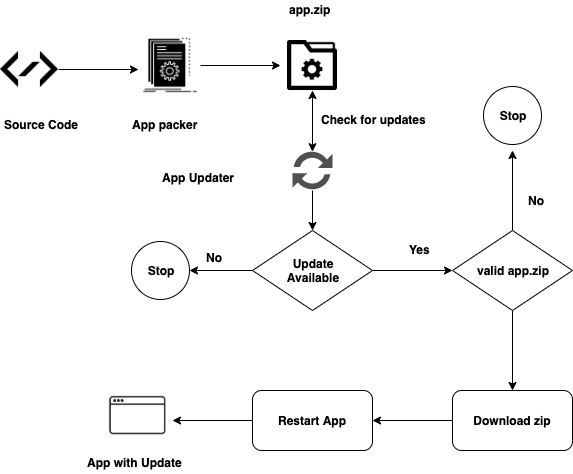

The diagram above was exported from draw.io. Its source (the exported page's mxGraphModel, read from the mxfile embedded in the PNG):
<mxGraphModel dx="786" dy="474" grid="1" gridSize="10" guides="1" tooltips="1" connect="1" arrows="1" fold="1" page="1" pageScale="1" pageWidth="850" pageHeight="1100" math="0" shadow="0">
  <root>
    <mxCell id="dt01lNfhIc-WNq1VIEKW-0" />
    <mxCell id="dt01lNfhIc-WNq1VIEKW-1" parent="dt01lNfhIc-WNq1VIEKW-0" />
    <mxCell id="dt01lNfhIc-WNq1VIEKW-2" value="" style="edgeStyle=orthogonalEdgeStyle;rounded=0;orthogonalLoop=1;jettySize=auto;html=1;" edge="1" parent="dt01lNfhIc-WNq1VIEKW-1" source="dt01lNfhIc-WNq1VIEKW-3">
      <mxGeometry relative="1" as="geometry">
        <mxPoint x="158" y="119" as="targetPoint" />
      </mxGeometry>
    </mxCell>
    <mxCell id="dt01lNfhIc-WNq1VIEKW-3" value="" style="shape=image;html=1;verticalAlign=top;verticalLabelPosition=bottom;labelBackgroundColor=#ffffff;imageAspect=0;aspect=fixed;image=https://cdn2.iconfinder.com/data/icons/picol-vector/32/source_code-128.png;fillColor=#FFFFFF;" vertex="1" parent="dt01lNfhIc-WNq1VIEKW-1">
      <mxGeometry x="20" y="90" width="58" height="58" as="geometry" />
    </mxCell>
    <mxCell id="dt01lNfhIc-WNq1VIEKW-4" value="&lt;b&gt;Source Code&lt;/b&gt;" style="text;html=1;resizable=0;points=[];autosize=1;align=left;verticalAlign=top;spacingTop=-4;" vertex="1" parent="dt01lNfhIc-WNq1VIEKW-1">
      <mxGeometry x="22" y="165" width="90" height="20" as="geometry" />
    </mxCell>
    <mxCell id="dt01lNfhIc-WNq1VIEKW-5" value="" style="edgeStyle=orthogonalEdgeStyle;rounded=0;orthogonalLoop=1;jettySize=auto;html=1;" edge="1" parent="dt01lNfhIc-WNq1VIEKW-1" source="dt01lNfhIc-WNq1VIEKW-6">
      <mxGeometry relative="1" as="geometry">
        <mxPoint x="300" y="115" as="targetPoint" />
      </mxGeometry>
    </mxCell>
    <mxCell id="dt01lNfhIc-WNq1VIEKW-6" value="" style="shape=image;html=1;verticalAlign=top;verticalLabelPosition=bottom;labelBackgroundColor=#ffffff;imageAspect=0;aspect=fixed;image=https://cdn2.iconfinder.com/data/icons/analytic-investment-and-balanced-scorecard/512/547_App_build_developer_program_script_game_design_development-128.png" vertex="1" parent="dt01lNfhIc-WNq1VIEKW-1">
      <mxGeometry x="160" y="85" width="60" height="60" as="geometry" />
    </mxCell>
    <mxCell id="dt01lNfhIc-WNq1VIEKW-7" value="&lt;b&gt;App packer&lt;/b&gt;" style="text;html=1;resizable=0;points=[];autosize=1;align=left;verticalAlign=top;spacingTop=-4;" vertex="1" parent="dt01lNfhIc-WNq1VIEKW-1">
      <mxGeometry x="150" y="165" width="80" height="20" as="geometry" />
    </mxCell>
    <mxCell id="dt01lNfhIc-WNq1VIEKW-8" value="" style="shape=image;html=1;verticalAlign=top;verticalLabelPosition=bottom;labelBackgroundColor=#ffffff;imageAspect=0;aspect=fixed;image=https://cdn2.iconfinder.com/data/icons/files-folders-3/24/files-folders-37-128.png;fillColor=#FFFFFF;" vertex="1" parent="dt01lNfhIc-WNq1VIEKW-1">
      <mxGeometry x="307" y="90" width="50" height="50" as="geometry" />
    </mxCell>
    <mxCell id="dt01lNfhIc-WNq1VIEKW-9" value="&lt;b&gt;app.zip&lt;/b&gt;" style="text;html=1;resizable=0;points=[];autosize=1;align=left;verticalAlign=top;spacingTop=-4;" vertex="1" parent="dt01lNfhIc-WNq1VIEKW-1">
      <mxGeometry x="307" y="50" width="60" height="20" as="geometry" />
    </mxCell>
    <mxCell id="dt01lNfhIc-WNq1VIEKW-12" value="" style="edgeStyle=orthogonalEdgeStyle;rounded=0;orthogonalLoop=1;jettySize=auto;html=1;" edge="1" parent="dt01lNfhIc-WNq1VIEKW-1" source="dt01lNfhIc-WNq1VIEKW-13" target="dt01lNfhIc-WNq1VIEKW-20">
      <mxGeometry relative="1" as="geometry" />
    </mxCell>
    <mxCell id="dt01lNfhIc-WNq1VIEKW-13" value="" style="pointerEvents=1;shadow=0;dashed=0;html=1;strokeColor=none;labelPosition=center;verticalLabelPosition=bottom;verticalAlign=top;align=center;fillColor=#505050;shape=mxgraph.mscae.intune.update" vertex="1" parent="dt01lNfhIc-WNq1VIEKW-1">
      <mxGeometry x="312" y="200" width="40" height="40" as="geometry" />
    </mxCell>
    <mxCell id="dt01lNfhIc-WNq1VIEKW-14" value="&lt;b&gt;App Updater&lt;/b&gt;" style="text;html=1;resizable=0;points=[];autosize=1;align=left;verticalAlign=top;spacingTop=-4;" vertex="1" parent="dt01lNfhIc-WNq1VIEKW-1">
      <mxGeometry x="180" y="218" width="90" height="20" as="geometry" />
    </mxCell>
    <mxCell id="dt01lNfhIc-WNq1VIEKW-15" value="" style="endArrow=classic;startArrow=classic;html=1;entryX=0.5;entryY=1;entryDx=0;entryDy=0;exitX=0.5;exitY=0.03;exitDx=0;exitDy=0;exitPerimeter=0;" edge="1" parent="dt01lNfhIc-WNq1VIEKW-1" source="dt01lNfhIc-WNq1VIEKW-13" target="dt01lNfhIc-WNq1VIEKW-8">
      <mxGeometry width="50" height="50" relative="1" as="geometry">
        <mxPoint x="20" y="440" as="sourcePoint" />
        <mxPoint x="70" y="390" as="targetPoint" />
      </mxGeometry>
    </mxCell>
    <mxCell id="dt01lNfhIc-WNq1VIEKW-17" value="&lt;b&gt;Check for updates&lt;/b&gt;" style="text;html=1;resizable=0;points=[];autosize=1;align=left;verticalAlign=top;spacingTop=-4;" vertex="1" parent="dt01lNfhIc-WNq1VIEKW-1">
      <mxGeometry x="339" y="160" width="120" height="20" as="geometry" />
    </mxCell>
    <mxCell id="dt01lNfhIc-WNq1VIEKW-19" value="" style="edgeStyle=orthogonalEdgeStyle;rounded=0;orthogonalLoop=1;jettySize=auto;html=1;" edge="1" parent="dt01lNfhIc-WNq1VIEKW-1" source="dt01lNfhIc-WNq1VIEKW-20" target="dt01lNfhIc-WNq1VIEKW-25">
      <mxGeometry relative="1" as="geometry">
        <mxPoint x="192" y="320" as="targetPoint" />
      </mxGeometry>
    </mxCell>
    <mxCell id="dt01lNfhIc-WNq1VIEKW-27" value="" style="edgeStyle=orthogonalEdgeStyle;rounded=0;orthogonalLoop=1;jettySize=auto;html=1;" edge="1" parent="dt01lNfhIc-WNq1VIEKW-1" source="dt01lNfhIc-WNq1VIEKW-20" target="dt01lNfhIc-WNq1VIEKW-26">
      <mxGeometry relative="1" as="geometry" />
    </mxCell>
    <mxCell id="dt01lNfhIc-WNq1VIEKW-20" value="&lt;b&gt;Update&lt;br&gt;Available&lt;/b&gt;" style="rhombus;whiteSpace=wrap;html=1;fillColor=#FFFFFF;" vertex="1" parent="dt01lNfhIc-WNq1VIEKW-1">
      <mxGeometry x="272" y="280" width="120" height="80" as="geometry" />
    </mxCell>
    <mxCell id="dt01lNfhIc-WNq1VIEKW-29" value="" style="edgeStyle=orthogonalEdgeStyle;rounded=0;orthogonalLoop=1;jettySize=auto;html=1;" edge="1" parent="dt01lNfhIc-WNq1VIEKW-1" source="dt01lNfhIc-WNq1VIEKW-26">
      <mxGeometry relative="1" as="geometry">
        <mxPoint x="532" y="200" as="targetPoint" />
      </mxGeometry>
    </mxCell>
    <mxCell id="dt01lNfhIc-WNq1VIEKW-33" value="" style="edgeStyle=orthogonalEdgeStyle;rounded=0;orthogonalLoop=1;jettySize=auto;html=1;" edge="1" parent="dt01lNfhIc-WNq1VIEKW-1" source="dt01lNfhIc-WNq1VIEKW-26">
      <mxGeometry relative="1" as="geometry">
        <mxPoint x="532" y="440" as="targetPoint" />
      </mxGeometry>
    </mxCell>
    <mxCell id="dt01lNfhIc-WNq1VIEKW-26" value="&lt;b&gt;valid app.zip&lt;/b&gt;" style="rhombus;whiteSpace=wrap;html=1;fillColor=#FFFFFF;" vertex="1" parent="dt01lNfhIc-WNq1VIEKW-1">
      <mxGeometry x="472" y="280" width="120" height="80" as="geometry" />
    </mxCell>
    <mxCell id="dt01lNfhIc-WNq1VIEKW-21" value="&lt;b&gt;Yes&lt;/b&gt;" style="text;html=1;resizable=0;points=[];autosize=1;align=left;verticalAlign=top;spacingTop=-4;" vertex="1" parent="dt01lNfhIc-WNq1VIEKW-1">
      <mxGeometry x="427" y="290" width="40" height="20" as="geometry" />
    </mxCell>
    <mxCell id="dt01lNfhIc-WNq1VIEKW-22" value="&lt;span style=&quot;font-family: &amp;#34;helvetica&amp;#34; , &amp;#34;arial&amp;#34; , sans-serif ; font-size: 0px&quot;&gt;%3CmxGraphModel%3E%3Croot%3E%3CmxCell%20id%3D%220%22%2F%3E%3CmxCell%20id%3D%221%22%20parent%3D%220%22%2F%3E%3CmxCell%20id%3D%222%22%20value%3D%22%26lt%3Bb%26gt%3BDownload%26lt%3Bbr%26gt%3Band%20update%26lt%3B%2Fb%26gt%3B%22%20style%3D%22text%3Bhtml%3D1%3Bresizable%3D0%3Bpoints%3D%5B%5D%3Bautosize%3D1%3Balign%3Dleft%3BverticalAlign%3Dtop%3BspacingTop%3D-4%3B%22%20vertex%3D%221%22%20parent%3D%221%22%3E%3CmxGeometry%20x%3D%22419%22%20y%3D%22337%22%20width%3D%2280%22%20height%3D%2230%22%20as%3D%22geometry%22%2F%3E%3C%2FmxCell%3E%3C%2Froot%3E%3C%2FmxGraphModel%3E&lt;/span&gt;&lt;span style=&quot;font-family: &amp;#34;helvetica&amp;#34; , &amp;#34;arial&amp;#34; , sans-serif ; font-size: 0px&quot;&gt;%3CmxGraphModel%3E%3Croot%3E%3CmxCell%20id%3D%220%22%2F%3E%3CmxCell%20id%3D%221%22%20parent%3D%220%22%2F%3E%3CmxCell%20id%3D%222%22%20value%3D%22%26lt%3Bb%26gt%3BDownload%26lt%3Bbr%26gt%3Band%20update%26lt%3B%2Fb%26gt%3B%22%20style%3D%22text%3Bhtml%3D1%3Bresizable%3D0%3Bpoints%3D%5B%5D%3Bautosize%3D1%3Balign%3Dleft%3BverticalAlign%3Dtop%3BspacingTop%3D-4%3B%22%20vertex%3D%221%22%20parent%3D%221%22%3E%3CmxGeometry%20x%3D%22419%22%20y%3D%22337%22%20width%3D%2280%22%20height%3D%2230%22%20as%3D%22geometry%22%2F%3E%3C%2FmxCell%3E%3C%2Froot%3E%3C%2FmxGraphModel%3E&lt;/span&gt;" style="text;html=1;resizable=0;points=[];autosize=1;align=left;verticalAlign=top;spacingTop=-4;" vertex="1" parent="dt01lNfhIc-WNq1VIEKW-1">
      <mxGeometry x="517" y="204" width="20" height="20" as="geometry" />
    </mxCell>
    <mxCell id="dt01lNfhIc-WNq1VIEKW-24" value="&lt;b&gt;No&lt;/b&gt;" style="text;html=1;resizable=0;points=[];autosize=1;align=left;verticalAlign=top;spacingTop=-4;" vertex="1" parent="dt01lNfhIc-WNq1VIEKW-1">
      <mxGeometry x="224" y="298" width="30" height="20" as="geometry" />
    </mxCell>
    <mxCell id="dt01lNfhIc-WNq1VIEKW-25" value="&lt;b&gt;Stop&lt;/b&gt;" style="ellipse;whiteSpace=wrap;html=1;aspect=fixed;" vertex="1" parent="dt01lNfhIc-WNq1VIEKW-1">
      <mxGeometry x="151" y="291" width="58" height="58" as="geometry" />
    </mxCell>
    <mxCell id="dt01lNfhIc-WNq1VIEKW-30" value="&lt;b&gt;No&lt;/b&gt;" style="text;html=1;resizable=0;points=[];autosize=1;align=left;verticalAlign=top;spacingTop=-4;" vertex="1" parent="dt01lNfhIc-WNq1VIEKW-1">
      <mxGeometry x="546" y="241" width="30" height="20" as="geometry" />
    </mxCell>
    <mxCell id="dt01lNfhIc-WNq1VIEKW-31" value="&lt;b&gt;Stop&lt;/b&gt;" style="ellipse;whiteSpace=wrap;html=1;aspect=fixed;" vertex="1" parent="dt01lNfhIc-WNq1VIEKW-1">
      <mxGeometry x="503" y="136" width="58" height="58" as="geometry" />
    </mxCell>
    <mxCell id="dt01lNfhIc-WNq1VIEKW-37" value="" style="edgeStyle=orthogonalEdgeStyle;rounded=0;orthogonalLoop=1;jettySize=auto;html=1;" edge="1" parent="dt01lNfhIc-WNq1VIEKW-1" source="dt01lNfhIc-WNq1VIEKW-35" target="dt01lNfhIc-WNq1VIEKW-36">
      <mxGeometry relative="1" as="geometry" />
    </mxCell>
    <mxCell id="dt01lNfhIc-WNq1VIEKW-35" value="&lt;b&gt;Download zip&lt;/b&gt;" style="rounded=1;whiteSpace=wrap;html=1;fillColor=#FFFFFF;" vertex="1" parent="dt01lNfhIc-WNq1VIEKW-1">
      <mxGeometry x="472" y="440" width="120" height="60" as="geometry" />
    </mxCell>
    <mxCell id="dt01lNfhIc-WNq1VIEKW-39" value="" style="edgeStyle=orthogonalEdgeStyle;rounded=0;orthogonalLoop=1;jettySize=auto;html=1;" edge="1" parent="dt01lNfhIc-WNq1VIEKW-1" source="dt01lNfhIc-WNq1VIEKW-36">
      <mxGeometry relative="1" as="geometry">
        <mxPoint x="192" y="470" as="targetPoint" />
      </mxGeometry>
    </mxCell>
    <mxCell id="dt01lNfhIc-WNq1VIEKW-36" value="&lt;b&gt;Restart App&lt;/b&gt;" style="rounded=1;whiteSpace=wrap;html=1;fillColor=#FFFFFF;" vertex="1" parent="dt01lNfhIc-WNq1VIEKW-1">
      <mxGeometry x="272" y="440" width="120" height="60" as="geometry" />
    </mxCell>
    <mxCell id="dt01lNfhIc-WNq1VIEKW-40" value="" style="shape=image;html=1;verticalAlign=top;verticalLabelPosition=bottom;labelBackgroundColor=#ffffff;imageAspect=0;aspect=fixed;image=https://cdn3.iconfinder.com/data/icons/other-icons/48/window_application-128.png;fillColor=#FFFFFF;" vertex="1" parent="dt01lNfhIc-WNq1VIEKW-1">
      <mxGeometry x="122" y="430" width="70" height="70" as="geometry" />
    </mxCell>
    <mxCell id="dt01lNfhIc-WNq1VIEKW-41" value="&lt;b&gt;App with Update&lt;/b&gt;" style="text;html=1;resizable=0;points=[];autosize=1;align=left;verticalAlign=top;spacingTop=-4;" vertex="1" parent="dt01lNfhIc-WNq1VIEKW-1">
      <mxGeometry x="105" y="503" width="110" height="20" as="geometry" />
    </mxCell>
  </root>
</mxGraphModel>